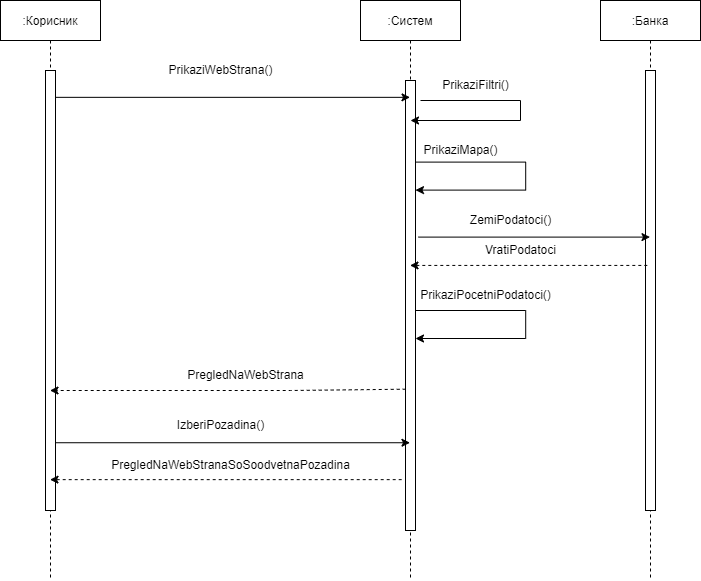

The diagram above was exported from draw.io. Its source (the exported page's mxGraphModel, read from the mxfile embedded in the PNG):
<mxGraphModel dx="1038" dy="649" grid="1" gridSize="10" guides="1" tooltips="1" connect="1" arrows="1" fold="1" page="1" pageScale="1" pageWidth="850" pageHeight="1100" math="0" shadow="0">
  <root>
    <mxCell id="0" />
    <mxCell id="1" parent="0" />
    <mxCell id="3nuBFxr9cyL0pnOWT2aG-1" value=":Корисник" style="shape=umlLifeline;perimeter=lifelinePerimeter;container=1;collapsible=0;recursiveResize=0;rounded=0;shadow=0;strokeWidth=1;" parent="1" vertex="1">
      <mxGeometry x="120" y="80" width="100" height="580" as="geometry" />
    </mxCell>
    <mxCell id="3nuBFxr9cyL0pnOWT2aG-2" value="" style="points=[];perimeter=orthogonalPerimeter;rounded=0;shadow=0;strokeWidth=1;" parent="3nuBFxr9cyL0pnOWT2aG-1" vertex="1">
      <mxGeometry x="45" y="70" width="10" height="440" as="geometry" />
    </mxCell>
    <mxCell id="LeJrMii14G9Fz0fsyM83-1" value=":Систем" style="shape=umlLifeline;perimeter=lifelinePerimeter;container=1;collapsible=0;recursiveResize=0;rounded=0;shadow=0;strokeWidth=1;" vertex="1" parent="1">
      <mxGeometry x="480" y="80" width="100" height="580" as="geometry" />
    </mxCell>
    <mxCell id="LeJrMii14G9Fz0fsyM83-2" value="" style="points=[];perimeter=orthogonalPerimeter;rounded=0;shadow=0;strokeWidth=1;" vertex="1" parent="LeJrMii14G9Fz0fsyM83-1">
      <mxGeometry x="45" y="80" width="10" height="450" as="geometry" />
    </mxCell>
    <mxCell id="LeJrMii14G9Fz0fsyM83-7" value="" style="endArrow=classic;html=1;rounded=0;" edge="1" parent="LeJrMii14G9Fz0fsyM83-1">
      <mxGeometry width="50" height="50" relative="1" as="geometry">
        <mxPoint x="60" y="100" as="sourcePoint" />
        <mxPoint x="50" y="120" as="targetPoint" />
        <Array as="points">
          <mxPoint x="160" y="100" />
          <mxPoint x="160" y="120" />
        </Array>
      </mxGeometry>
    </mxCell>
    <mxCell id="LeJrMii14G9Fz0fsyM83-9" value="" style="endArrow=classic;html=1;rounded=0;" edge="1" parent="LeJrMii14G9Fz0fsyM83-1" source="LeJrMii14G9Fz0fsyM83-2" target="LeJrMii14G9Fz0fsyM83-2">
      <mxGeometry width="50" height="50" relative="1" as="geometry">
        <mxPoint x="60.799999999999955" y="159.99999999999997" as="sourcePoint" />
        <mxPoint x="60" y="189.60000000000002" as="targetPoint" />
        <Array as="points">
          <mxPoint x="165.20000000000005" y="161.6" />
          <mxPoint x="165.20000000000005" y="189.60000000000002" />
        </Array>
      </mxGeometry>
    </mxCell>
    <mxCell id="LeJrMii14G9Fz0fsyM83-26" value="" style="endArrow=classic;html=1;rounded=0;" edge="1" parent="LeJrMii14G9Fz0fsyM83-1">
      <mxGeometry width="50" height="50" relative="1" as="geometry">
        <mxPoint x="55" y="310" as="sourcePoint" />
        <mxPoint x="55" y="338" as="targetPoint" />
        <Array as="points">
          <mxPoint x="165.20000000000005" y="310" />
          <mxPoint x="165.20000000000005" y="338" />
        </Array>
      </mxGeometry>
    </mxCell>
    <mxCell id="LeJrMii14G9Fz0fsyM83-3" value="" style="endArrow=classic;html=1;rounded=0;exitX=0.98;exitY=0.061;exitDx=0;exitDy=0;exitPerimeter=0;" edge="1" parent="1" source="3nuBFxr9cyL0pnOWT2aG-2" target="LeJrMii14G9Fz0fsyM83-1">
      <mxGeometry width="50" height="50" relative="1" as="geometry">
        <mxPoint x="400" y="360" as="sourcePoint" />
        <mxPoint x="450" y="310" as="targetPoint" />
      </mxGeometry>
    </mxCell>
    <mxCell id="LeJrMii14G9Fz0fsyM83-4" value="PrikaziWebStrana()" style="text;html=1;align=center;verticalAlign=middle;resizable=0;points=[];autosize=1;strokeColor=none;fillColor=none;" vertex="1" parent="1">
      <mxGeometry x="275" y="135" width="130" height="30" as="geometry" />
    </mxCell>
    <mxCell id="LeJrMii14G9Fz0fsyM83-6" value="PregledNaWebStrana" style="text;html=1;align=center;verticalAlign=middle;resizable=0;points=[];autosize=1;strokeColor=none;fillColor=none;" vertex="1" parent="1">
      <mxGeometry x="295" y="440" width="140" height="30" as="geometry" />
    </mxCell>
    <mxCell id="LeJrMii14G9Fz0fsyM83-8" value="&amp;nbsp; &amp;nbsp; &amp;nbsp; PrikaziFiltri()" style="text;html=1;align=center;verticalAlign=middle;resizable=0;points=[];autosize=1;strokeColor=none;fillColor=none;" vertex="1" parent="1">
      <mxGeometry x="530" y="150" width="110" height="30" as="geometry" />
    </mxCell>
    <mxCell id="LeJrMii14G9Fz0fsyM83-10" value="PrikaziMapa()" style="text;html=1;align=center;verticalAlign=middle;resizable=0;points=[];autosize=1;strokeColor=none;fillColor=none;" vertex="1" parent="1">
      <mxGeometry x="530" y="215" width="100" height="30" as="geometry" />
    </mxCell>
    <mxCell id="LeJrMii14G9Fz0fsyM83-12" value="PrikaziPocetniPodatoci()" style="text;html=1;align=center;verticalAlign=middle;resizable=0;points=[];autosize=1;strokeColor=none;fillColor=none;" vertex="1" parent="1">
      <mxGeometry x="530" y="360" width="150" height="30" as="geometry" />
    </mxCell>
    <mxCell id="LeJrMii14G9Fz0fsyM83-13" value="" style="endArrow=classic;html=1;rounded=0;dashed=1;exitX=0.02;exitY=0.686;exitDx=0;exitDy=0;exitPerimeter=0;" edge="1" parent="1" source="LeJrMii14G9Fz0fsyM83-2" target="3nuBFxr9cyL0pnOWT2aG-1">
      <mxGeometry width="50" height="50" relative="1" as="geometry">
        <mxPoint x="520" y="367" as="sourcePoint" />
        <mxPoint x="450" y="310" as="targetPoint" />
        <Array as="points">
          <mxPoint x="410" y="470" />
        </Array>
      </mxGeometry>
    </mxCell>
    <mxCell id="LeJrMii14G9Fz0fsyM83-14" value="" style="endArrow=classic;html=1;rounded=0;exitX=1.06;exitY=0.846;exitDx=0;exitDy=0;exitPerimeter=0;" edge="1" parent="1" source="3nuBFxr9cyL0pnOWT2aG-2" target="LeJrMii14G9Fz0fsyM83-1">
      <mxGeometry width="50" height="50" relative="1" as="geometry">
        <mxPoint x="400" y="380" as="sourcePoint" />
        <mxPoint x="450" y="330" as="targetPoint" />
      </mxGeometry>
    </mxCell>
    <mxCell id="LeJrMii14G9Fz0fsyM83-15" value="IzberiPozadina()" style="text;html=1;align=center;verticalAlign=middle;resizable=0;points=[];autosize=1;strokeColor=none;fillColor=none;" vertex="1" parent="1">
      <mxGeometry x="285" y="490" width="110" height="30" as="geometry" />
    </mxCell>
    <mxCell id="LeJrMii14G9Fz0fsyM83-16" value="" style="endArrow=classic;html=1;rounded=0;exitX=-0.38;exitY=0.887;exitDx=0;exitDy=0;exitPerimeter=0;dashed=1;" edge="1" parent="1" source="LeJrMii14G9Fz0fsyM83-2" target="3nuBFxr9cyL0pnOWT2aG-1">
      <mxGeometry width="50" height="50" relative="1" as="geometry">
        <mxPoint x="400" y="380" as="sourcePoint" />
        <mxPoint x="450" y="330" as="targetPoint" />
      </mxGeometry>
    </mxCell>
    <mxCell id="LeJrMii14G9Fz0fsyM83-17" value="PregledNaWebStranaSoSoodvetnaPozadina" style="text;html=1;align=center;verticalAlign=middle;resizable=0;points=[];autosize=1;strokeColor=none;fillColor=none;" vertex="1" parent="1">
      <mxGeometry x="220" y="530" width="260" height="30" as="geometry" />
    </mxCell>
    <mxCell id="LeJrMii14G9Fz0fsyM83-18" value=":Банка" style="shape=umlLifeline;perimeter=lifelinePerimeter;container=1;collapsible=0;recursiveResize=0;rounded=0;shadow=0;strokeWidth=1;" vertex="1" parent="1">
      <mxGeometry x="720" y="80" width="100" height="580" as="geometry" />
    </mxCell>
    <mxCell id="LeJrMii14G9Fz0fsyM83-19" value="" style="points=[];perimeter=orthogonalPerimeter;rounded=0;shadow=0;strokeWidth=1;" vertex="1" parent="LeJrMii14G9Fz0fsyM83-18">
      <mxGeometry x="45" y="70" width="10" height="440" as="geometry" />
    </mxCell>
    <mxCell id="LeJrMii14G9Fz0fsyM83-22" value="" style="endArrow=classic;html=1;rounded=0;exitX=1.3;exitY=0.348;exitDx=0;exitDy=0;exitPerimeter=0;" edge="1" parent="1" source="LeJrMii14G9Fz0fsyM83-2" target="LeJrMii14G9Fz0fsyM83-18">
      <mxGeometry width="50" height="50" relative="1" as="geometry">
        <mxPoint x="400" y="380" as="sourcePoint" />
        <mxPoint x="450" y="330" as="targetPoint" />
      </mxGeometry>
    </mxCell>
    <mxCell id="LeJrMii14G9Fz0fsyM83-23" value="ZemiPodatoci()" style="text;html=1;align=center;verticalAlign=middle;resizable=0;points=[];autosize=1;strokeColor=none;fillColor=none;" vertex="1" parent="1">
      <mxGeometry x="580" y="285" width="100" height="30" as="geometry" />
    </mxCell>
    <mxCell id="LeJrMii14G9Fz0fsyM83-24" value="" style="endArrow=classic;html=1;rounded=0;exitX=0.18;exitY=0.443;exitDx=0;exitDy=0;exitPerimeter=0;dashed=1;" edge="1" parent="1" source="LeJrMii14G9Fz0fsyM83-19" target="LeJrMii14G9Fz0fsyM83-1">
      <mxGeometry width="50" height="50" relative="1" as="geometry">
        <mxPoint x="400" y="380" as="sourcePoint" />
        <mxPoint x="450" y="330" as="targetPoint" />
      </mxGeometry>
    </mxCell>
    <mxCell id="LeJrMii14G9Fz0fsyM83-25" value="VratiPodatoci" style="text;html=1;align=center;verticalAlign=middle;resizable=0;points=[];autosize=1;strokeColor=none;fillColor=none;" vertex="1" parent="1">
      <mxGeometry x="595" y="315" width="90" height="30" as="geometry" />
    </mxCell>
  </root>
</mxGraphModel>